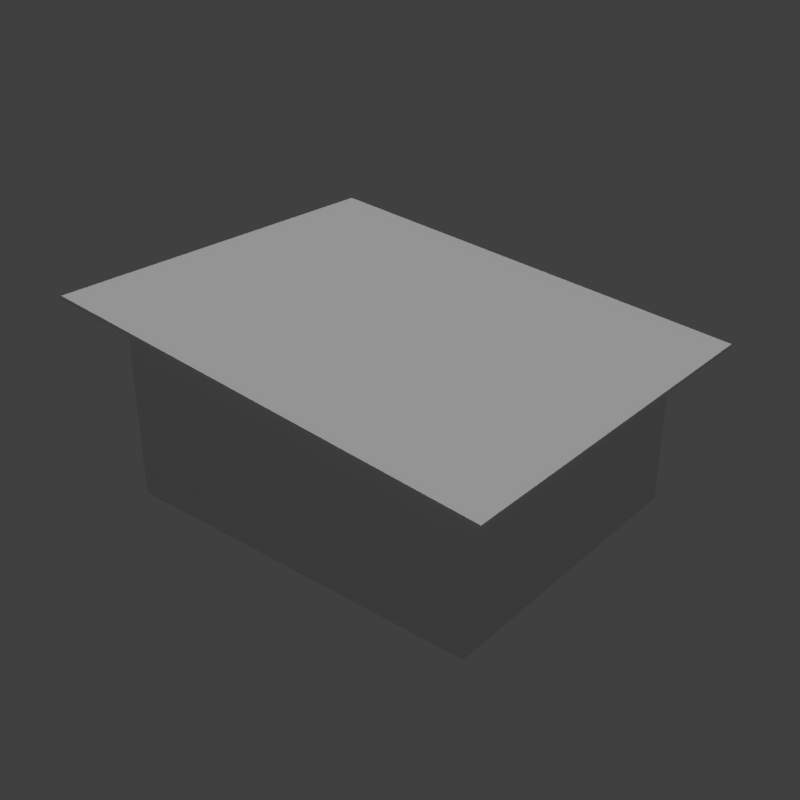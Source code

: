 # Source: hut_beach_02_5x4_a_red.blend  (saved by Blender 2.78.0; exported with 4.5.12 LTS)
import bpy
from mathutils import Matrix  # noqa: F401  (used for matrix-valued properties, if any)

bpy.ops.wm.read_factory_settings(use_empty=True)
scene = bpy.context.scene
scene.name = 'Scene'

# ---- collections
col_collection_1 = bpy.data.collections.new('Collection 1'); scene.collection.children.link(col_collection_1)

# ---- materials (node trees are filled in below, after node groups)
mat_wood_pier_01_b = bpy.data.materials.new('wood_pier_01_b')
mat_wood_pier_01_b.alpha_threshold = 0.0
mat_wood_pier_01_b.use_transparent_shadow = False
mat_wood_pier_01_b.roughness = 0.5
mat_wood_pier_01_b.specular_intensity = 0.0
mat_metal_corrugated_02 = bpy.data.materials.new('metal_corrugated_02')
mat_metal_corrugated_02.alpha_threshold = 0.0
mat_metal_corrugated_02.use_transparent_shadow = False
mat_metal_corrugated_02.roughness = 0.5
mat_metal_corrugated_02.specular_intensity = 0.0
mat_wood_planks_01 = bpy.data.materials.new('wood_planks_01')
mat_wood_planks_01.alpha_threshold = 0.0
mat_wood_planks_01.use_transparent_shadow = False
mat_wood_planks_01.roughness = 0.5
mat_wood_planks_01.specular_intensity = 0.0

# ---- material node trees

# ---- world
world_world = bpy.data.worlds.new('World'); scene.world = world_world
world_world.color = (0.05088, 0.05088, 0.05088)
world_world.use_sun_shadow = False
world_world.sun_shadow_jitter_overblur = 0.0
world_world.cycles.sampling_method = 'MANUAL'

# ---- lights
light_hemi_001 = bpy.data.lights.new('Hemi.001', 'SUN')
light_hemi_001.transmission_factor = 0.0
light_hemi_001.angle = 0.1993
light_hemi_001.energy = 1.0
light_hemi_001.shadow_buffer_clip_start = 0.5
light_hemi_001.shadow_soft_size = 0.1
light_hemi_001.shadow_cascade_max_distance = 1000.0
light_hemi_000 = bpy.data.lights.new('Hemi.000', 'SUN')
light_hemi_000.transmission_factor = 0.0
light_hemi_000.angle = 0.1993
light_hemi_000.energy = 0.13
light_hemi_000.shadow_buffer_clip_start = 0.5
light_hemi_000.shadow_soft_size = 0.1
light_hemi_000.shadow_cascade_max_distance = 1000.0

# ---- meshes
me_cube = bpy.data.meshes.new('Cube')
me_cube.from_pydata([(0.0, -2.384e-07, -0.1), (-2.384e-07, 4.0, 0.0), (5.0, 0.0, -0.1), (5.0, 0.0, 0.0), (5.0, 4.0, -0.1), (5.0, 4.0, 0.0), (-2.384e-07, 4.0, -0.1), (-2.608e-07, 2.5, 0.0), (-2.608e-07, 2.5, 2.5), (-2.608e-07, 4.0, 2.5), (0.05, 2.5, 0.0), (0.05, 2.5, 2.5), (0.05, 4.0, 2.5), (4.95, 0.0, 0.0), (4.95, 4.0, 0.0), (4.95, 4.0, 2.0), (5.0, 0.0, 2.0), (5.0, 4.0, 2.0), (-0.5, -0.5, 2.55), (-0.5, -0.5, 2.6), (-0.5, 4.5, 2.55), (-0.5, 4.5, 2.6), (5.5, -0.5, 1.94), (5.5, -0.5, 1.99), (5.5, 4.5, 1.94), (5.5, 4.5, 1.99), (0.05, 0.0, 2.5), (0.05, 0.05, 0.0), (0.05, 0.05, 2.5), (0.05, 3.95, 0.0), (0.05, 3.95, 2.5), (0.05, 4.0, 0.0), (4.95, 0.0, 2.0), (4.95, 0.05, 2.0), (4.95, 0.05, 0.0), (4.95, 3.95, 0.0), (4.95, 3.95, 2.0), (-2.608e-07, 1.5, 0.0), (0.05, 1.5, 0.0), (0.05, 1.5, 2.5), (-2.608e-07, 0.0, 0.0), (-2.608e-07, 0.0, 2.5), (0.05, 0.0, 0.0), (-2.608e-07, 2.5, 2.02), (0.05, 2.5, 2.02), (-2.608e-07, 1.5, 2.02), (-2.608e-07, 1.5, 2.5), (0.05, 1.5, 2.02)], [], [(0, 40, 1, 6), (4, 5, 3, 2), (2, 3, 40, 0), (6, 4, 2, 0), (5, 1, 40, 3), (6, 1, 5, 4), (7, 8, 9, 1), (31, 12, 11, 10), (13, 32, 15, 14), (14, 15, 17, 5), (5, 17, 16, 3), (3, 16, 32, 13), (1, 9, 12, 31), (7, 10, 11, 8), (18, 19, 21, 20), (20, 21, 25, 24), (24, 25, 23, 22), (22, 23, 19, 18), (20, 24, 22, 18), (25, 21, 19, 23), (30, 29, 35, 36), (26, 42, 13, 32), (31, 12, 15, 14), (27, 28, 33, 34), (37, 46, 39, 38), (40, 42, 26, 41), (46, 37, 40, 41), (38, 39, 26, 42), (43, 44, 47, 45), (8, 43, 45, 46), (44, 11, 39, 47)])
me_cube.polygons.foreach_set('material_index', [0, 0, 0, 0, 0, 0, 2, 2, 2, 2, 2, 2, 2, 2, 1, 1, 1, 1, 1, 1, 2, 2, 2, 2, 2, 2, 2, 2, 2, 2, 2])
_uv = me_cube.uv_layers.new(name='UVMap')
_uv.uv.foreach_set('vector', [-0.2168, 0.9004, -0.2422, 0.9004, -0.2422, -0.09863, -0.2168, -0.09863, -0.5088, -0.09766, -0.4834, -0.09766, -0.4834, 0.9014, -0.5088, 0.9014, -1.6, 0.8643, -1.6, 0.8389, -0.08984, 0.8389, -0.08984, 0.8643, -0.02734, -0.09863, 1.482, -0.09863, 1.482, 0.9014, -0.02734, 0.9014, -1.537, -0.09863, -0.02734, -0.09863, -0.02734, 0.9014, -1.537, 0.9014, -2.227, 0.8418, -2.227, 0.8174, -0.7188, 0.8174, -0.7188, 0.8418, -0.8333, 0.0, -0.8333, 0.8333, -1.333, 0.8333, -1.333, 0.0, 1.333, 0.0, 1.333, 0.8333, 0.8333, 0.8333, 0.8333, 0.0, 0.0, 0.0, 0.0, 0.6667, -1.333, 0.6667, -1.333, 0.0, -1.65, 0.0, -1.65, 0.6667, -1.667, 0.6667, -1.667, 0.0, 1.333, 0.0, 1.333, 0.6667, 0.0, 0.6667, 0.0, 0.0, 1.667, 0.0, 1.667, 0.6667, 1.65, 0.6667, 1.65, 0.0, 7.947e-08, 0.0, 8.692e-08, 0.8333, -0.01667, 0.8333, -0.01667, 0.0, -8.692e-08, 0.0, 0.01667, 0.0, 0.01667, 0.8333, -8.692e-08, 0.8333, 1.004, 0.5625, 0.9961, 0.5625, 0.9961, -0.1875, 1.004, -0.1875, 0.166, 0.07129, 0.166, 0.0752, -0.834, 0.01758, -0.834, 0.0127, 0.004883, 0.5635, -0.003906, 0.5635, -0.004883, -0.1875, 0.003906, -0.1875, 1.0, 0.0127, 1.0, 0.01758, 0.0, 0.0752, 0.0, 0.07129, 0.0, 0.5625, -1.0, 0.5625, -1.0, -0.1875, 0.0, -0.1875, 1.0, 0.5625, 0.0, 0.5625, 0.0, -0.1875, 1.0, -0.1875, 0.01667, 0.8333, 0.01667, 0.0, 1.65, 0.0, 1.65, 0.6667, 0.01667, 0.8333, 0.01667, 0.0, 1.65, 0.0, 1.65, 0.6667, -0.01667, 0.0, -0.01667, 0.8333, -1.65, 0.6667, -1.65, 0.0, -0.01667, 0.0, -0.01667, 0.8333, -1.65, 0.6667, -1.65, 0.0, 8.692e-08, 0.0, 8.692e-08, 0.8333, -0.01667, 0.8333, -0.01667, 0.0, -8.692e-08, 0.0, 0.01667, 0.0, 0.01667, 0.8333, -8.692e-08, 0.8333, -0.5, 0.8333, -0.5, 0.0, 0.0, 0.0, 0.0, 0.8333, 0.5, 0.0, 0.5, 0.8333, 0.0, 0.8333, 0.0, 0.0, -0.1797, 0.6562, -0.1797, 0.6387, 0.1543, 0.6387, 0.1543, 0.6562, -0.8333, 0.8333, -0.8333, 0.6733, -0.5, 0.6733, -0.5, 0.8333, 0.8333, 0.6733, 0.8333, 0.8333, 0.5, 0.8333, 0.5, 0.6733])
_ca = me_cube.color_attributes.new('Col', 'BYTE_COLOR', 'CORNER')
_ca.data.foreach_set('color', [0.4621, 0.3325, 0.2918, 1.0, 0.4621, 0.3325, 0.2918, 1.0, 0.4621, 0.3325, 0.2918, 1.0, 0.4621, 0.3325, 0.2918, 1.0, 0.4621, 0.3325, 0.2918, 1.0, 0.4621, 0.3325, 0.2918, 1.0, 0.4621, 0.3325, 0.2918, 1.0, 0.4621, 0.3325, 0.2918, 1.0, 0.4621, 0.3325, 0.2918, 1.0, 0.4621, 0.3325, 0.2918, 1.0, 0.4621, 0.3325, 0.2918, 1.0, 0.4621, 0.3325, 0.2918, 1.0, 0.4621, 0.3325, 0.2918, 1.0, 0.4621, 0.3325, 0.2918, 1.0, 0.4621, 0.3325, 0.2918, 1.0, 0.4621, 0.3325, 0.2918, 1.0, 0.4621, 0.3325, 0.2918, 1.0, 0.4621, 0.3325, 0.2918, 1.0, 0.4621, 0.3325, 0.2918, 1.0, 0.4621, 0.3325, 0.2918, 1.0, 0.4621, 0.3325, 0.2918, 1.0, 0.4621, 0.3325, 0.2918, 1.0, 0.4621, 0.3325, 0.2918, 1.0, 0.4621, 0.3325, 0.2918, 1.0, 0.4621, 0.147, 0.1413, 1.0, 0.4621, 0.147, 0.1413, 1.0, 0.4621, 0.147, 0.1413, 1.0, 0.4621, 0.147, 0.1413, 1.0, 0.4621, 0.147, 0.1413, 1.0, 0.4621, 0.147, 0.1413, 1.0, 0.4621, 0.147, 0.1413, 1.0, 0.4621, 0.147, 0.1413, 1.0, 0.4621, 0.147, 0.1413, 1.0, 0.4621, 0.147, 0.1413, 1.0, 0.4621, 0.147, 0.1413, 1.0, 0.4621, 0.147, 0.1413, 1.0, 0.4621, 0.147, 0.1413, 1.0, 0.4621, 0.147, 0.1413, 1.0, 0.4621, 0.147, 0.1413, 1.0, 0.4621, 0.147, 0.1413, 1.0, 0.4621, 0.147, 0.1413, 1.0, 0.4621, 0.147, 0.1413, 1.0, 0.4621, 0.147, 0.1413, 1.0, 0.4621, 0.147, 0.1413, 1.0, 0.4621, 0.147, 0.1413, 1.0, 0.4621, 0.147, 0.1413, 1.0, 0.4621, 0.147, 0.1413, 1.0, 0.4621, 0.147, 0.1413, 1.0, 0.4621, 0.147, 0.1413, 1.0, 0.4621, 0.147, 0.1413, 1.0, 0.4621, 0.147, 0.1413, 1.0, 0.4621, 0.147, 0.1413, 1.0, 0.4621, 0.147, 0.1413, 1.0, 0.4621, 0.147, 0.1413, 1.0, 0.4621, 0.147, 0.1413, 1.0, 0.4621, 0.147, 0.1413, 1.0, 0.09759, 0.2307, 0.4621, 1.0, 0.09759, 0.2307, 0.4621, 1.0, 0.09759, 0.2307, 0.4621, 1.0, 0.09759, 0.2307, 0.4621, 1.0, 0.09759, 0.2307, 0.4621, 1.0, 0.09759, 0.2307, 0.4621, 1.0, 0.09759, 0.2307, 0.4621, 1.0, 0.09759, 0.2307, 0.4621, 1.0, 0.09759, 0.2307, 0.4621, 1.0, 0.09759, 0.2307, 0.4621, 1.0, 0.09759, 0.2307, 0.4621, 1.0, 0.09759, 0.2307, 0.4621, 1.0, 0.09759, 0.2307, 0.4621, 1.0, 0.09759, 0.2307, 0.4621, 1.0, 0.09759, 0.2307, 0.4621, 1.0, 0.09759, 0.2307, 0.4621, 1.0, 0.09759, 0.2307, 0.4621, 1.0, 0.09759, 0.2307, 0.4621, 1.0, 0.09759, 0.2307, 0.4621, 1.0, 0.09759, 0.2307, 0.4621, 1.0, 0.09759, 0.2307, 0.4621, 1.0, 0.09759, 0.2307, 0.4621, 1.0, 0.09759, 0.2307, 0.4621, 1.0, 0.09759, 0.2307, 0.4621, 1.0, 0.4621, 0.147, 0.1413, 1.0, 0.4621, 0.147, 0.1413, 1.0, 0.4621, 0.147, 0.1413, 1.0, 0.4621, 0.147, 0.1413, 1.0, 0.4621, 0.147, 0.1413, 1.0, 0.4621, 0.147, 0.1413, 1.0, 0.4621, 0.147, 0.1413, 1.0, 0.4621, 0.147, 0.1413, 1.0, 0.4621, 0.147, 0.1413, 1.0, 0.4621, 0.147, 0.1413, 1.0, 0.4621, 0.147, 0.1413, 1.0, 0.4621, 0.147, 0.1413, 1.0, 0.4621, 0.147, 0.1413, 1.0, 0.4621, 0.147, 0.1413, 1.0, 0.4621, 0.147, 0.1413, 1.0, 0.4621, 0.147, 0.1413, 1.0, 0.4621, 0.147, 0.1413, 1.0, 0.4621, 0.147, 0.1413, 1.0, 0.4621, 0.147, 0.1413, 1.0, 0.4621, 0.147, 0.1413, 1.0, 0.4621, 0.147, 0.1413, 1.0, 0.4621, 0.147, 0.1413, 1.0, 0.4621, 0.147, 0.1413, 1.0, 0.4621, 0.147, 0.1413, 1.0, 0.4621, 0.147, 0.1413, 1.0, 0.4621, 0.147, 0.1413, 1.0, 0.4621, 0.147, 0.1413, 1.0, 0.4621, 0.147, 0.1413, 1.0, 0.4621, 0.147, 0.1413, 1.0, 0.4621, 0.147, 0.1413, 1.0, 0.4621, 0.147, 0.1413, 1.0, 0.4621, 0.147, 0.1413, 1.0, 0.4621, 0.147, 0.1413, 1.0, 0.4621, 0.147, 0.1413, 1.0, 0.4621, 0.147, 0.1413, 1.0, 0.4621, 0.147, 0.1413, 1.0, 0.4621, 0.147, 0.1413, 1.0, 0.4621, 0.147, 0.1413, 1.0, 0.4621, 0.147, 0.1413, 1.0, 0.4621, 0.147, 0.1413, 1.0, 0.4621, 0.147, 0.1413, 1.0, 0.4621, 0.147, 0.1413, 1.0, 0.4621, 0.147, 0.1413, 1.0, 0.4621, 0.147, 0.1413, 1.0])
me_cube.materials.append(mat_wood_pier_01_b)
me_cube.materials.append(mat_metal_corrugated_02)
me_cube.materials.append(mat_wood_planks_01)
me_cube.use_remesh_preserve_volume = False
me_cube.use_remesh_preserve_attributes = False
me_cube.use_mirror_vertex_groups = False
me_cube.use_paint_bone_selection = False
me_cube.use_paint_mask = True
me_cube.update()

# ---- objects
ob_cube = bpy.data.objects.new('Cube', me_cube)
ob_hemi = bpy.data.objects.new('Hemi', light_hemi_001)
ob_hemi_001 = bpy.data.objects.new('Hemi.001', light_hemi_000)

# ---- transforms, parenting, visibility, modifiers, constraints
ob_cube.location = (0.0, 0.0, 0.0)
ob_cube.lineart.crease_threshold = 0.0
ob_hemi.location = (0.0, 0.0, 0.0)
ob_hemi.lineart.crease_threshold = 0.0
ob_hemi_001.location = (0.0, 0.0, 0.0)
ob_hemi_001.rotation_euler = (3.142, -0.0, 0.0)
ob_hemi_001.lineart.crease_threshold = 0.0

# ---- collection membership
col_collection_1.objects.link(ob_cube)
col_collection_1.objects.link(ob_hemi)
col_collection_1.objects.link(ob_hemi_001)

# ---- scene / render settings (as saved in the file)
scene.frame_start = 1; scene.frame_end = 250; scene.frame_set(1)
scene.render.engine = 'BLENDER_EEVEE_NEXT'
scene.render.resolution_x = 1024
scene.render.resolution_y = 1024
scene.render.resolution_percentage = 50
scene.render.dither_intensity = 0.0
scene.cycles.use_denoising = False
scene.cycles.samples = 128
scene.cycles.sampling_pattern = 'TABULATED_SOBOL'
scene.cycles.light_sampling_threshold = 0.0
scene.cycles.use_adaptive_sampling = False
scene.cycles.use_light_tree = False
scene.cycles.blur_glossy = 0.0
scene.cycles.sample_clamp_indirect = 0.0
scene.view_settings.view_transform = 'Standard'
bpy.context.view_layer.update()

# ---- added for rendering (the .blend has no active camera): camera
cam_auto = bpy.data.cameras.new('AutoCamera')
cam_auto.lens = 50.0
cam_auto.sensor_width = 36.0
cam_auto.clip_end = 1000.0
ob_auto_camera = bpy.data.objects.new('AutoCamera', cam_auto)
scene.collection.objects.link(ob_auto_camera)
ob_auto_camera.location = (10.1458, -7.17502, 7.36668)
ob_auto_camera.rotation_euler = (1.09748, -7.21219e-08, 0.694738)
scene.camera = ob_auto_camera
bpy.context.view_layer.update()
